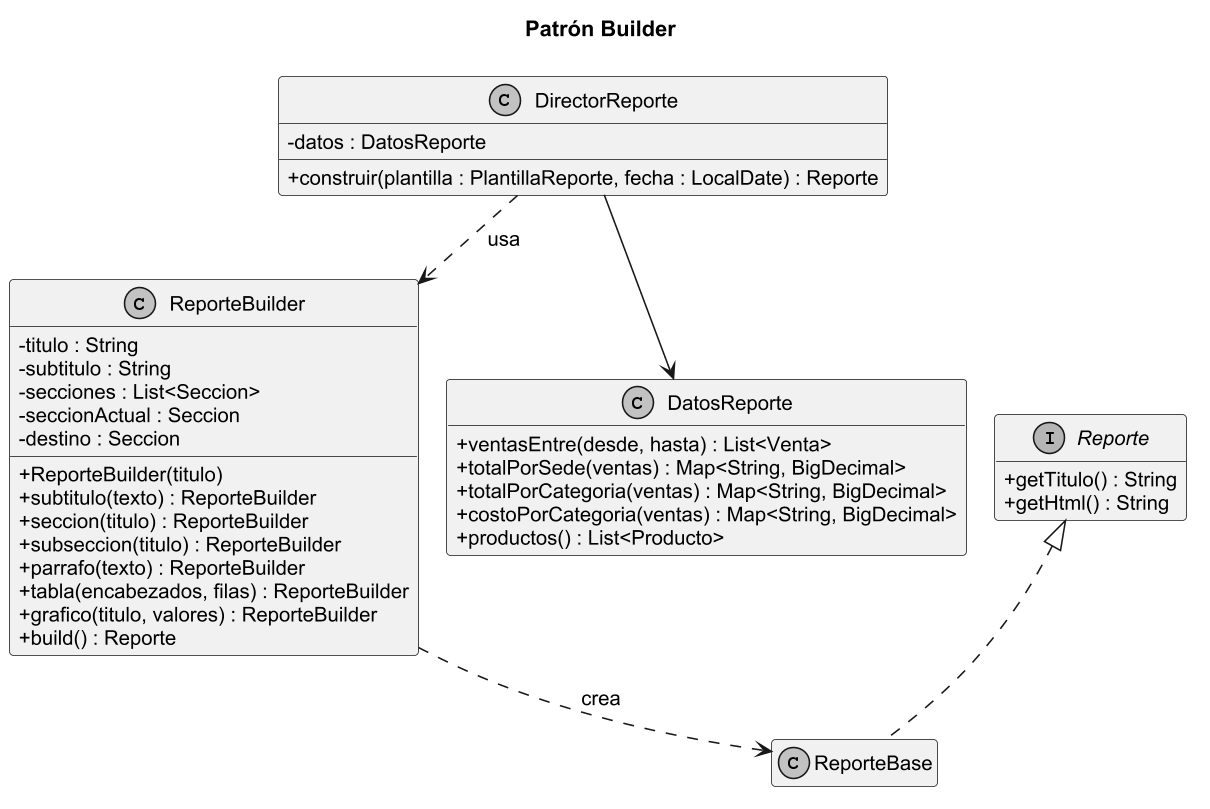

The diagram above was rendered by PlantUML. Its source (embedded in the PNG):
@startuml
!pragma layout smetana
skinparam classAttributeIconSize 0
skinparam dpi 150
skinparam shadowing false
skinparam monochrome true
skinparam defaultFontName Arial
skinparam defaultFontSize 13
skinparam packageStyle rectangle
hide empty members
title Patrón Builder
class DirectorReporte {
  - datos : DatosReporte
  + construir(plantilla : PlantillaReporte, fecha : LocalDate) : Reporte
}
class ReporteBuilder {
  - titulo : String
  - subtitulo : String
  - secciones : List<Seccion>
  - seccionActual : Seccion
  - destino : Seccion
  + ReporteBuilder(titulo)
  + subtitulo(texto) : ReporteBuilder
  + seccion(titulo) : ReporteBuilder
  + subseccion(titulo) : ReporteBuilder
  + parrafo(texto) : ReporteBuilder
  + tabla(encabezados, filas) : ReporteBuilder
  + grafico(titulo, valores) : ReporteBuilder
  + build() : Reporte
}
interface Reporte {
  + getTitulo() : String
  + getHtml() : String
}
class ReporteBase
class DatosReporte {
  + ventasEntre(desde, hasta) : List<Venta>
  + totalPorSede(ventas) : Map<String, BigDecimal>
  + totalPorCategoria(ventas) : Map<String, BigDecimal>
  + costoPorCategoria(ventas) : Map<String, BigDecimal>
  + productos() : List<Producto>
}
DirectorReporte --> DatosReporte
DirectorReporte ..> ReporteBuilder : usa
ReporteBuilder ..> ReporteBase : crea
Reporte <|.. ReporteBase
@enduml